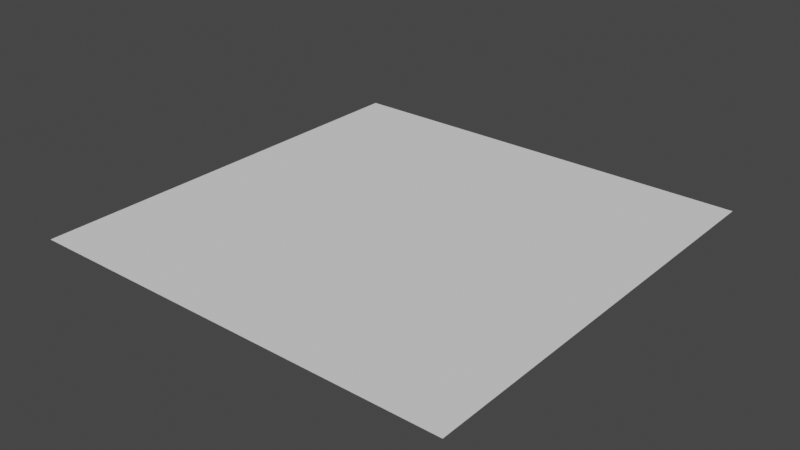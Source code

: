 # Source: Map_2560.blend  (saved by Blender 3.3.6; exported with 4.5.12 LTS)
import bpy
from mathutils import Matrix  # noqa: F401  (used for matrix-valued properties, if any)

bpy.ops.wm.read_factory_settings(use_empty=True)
scene = bpy.context.scene
scene.name = 'Scene'

# ---- collections
col_collection = bpy.data.collections.new('Collection'); scene.collection.children.link(col_collection)

# ---- world
world_world = bpy.data.worlds.new('World'); scene.world = world_world
world_world.use_nodes = True; world_world.node_tree.nodes.clear()
_N = world_world.node_tree.nodes; _L = world_world.node_tree.links
n0 = _N.new('ShaderNodeOutputWorld'); n0.name = 'World Output'; n0.location = (300, 300)
n1 = _N.new('ShaderNodeBackground'); n1.name = 'Background'; n1.location = (10, 300)
n1.inputs[0].default_value = (0.05088, 0.05088, 0.05088, 1.0)
_L.new(n1.outputs[0], n0.inputs[0])
n0.is_active_output = True
world_world.color = (0.05088, 0.05088, 0.05088)
world_world.use_sun_shadow = False
world_world.sun_shadow_jitter_overblur = 0.0

# ---- meshes
me_plane = bpy.data.meshes.new('Plane')
me_plane.from_pydata([(-1.0, -1.0, 0.0), (1.0, -1.0, 0.0), (-1.0, 1.0, 0.0), (1.0, 1.0, 0.0)], [], [(0, 1, 3, 2)])
_uv = me_plane.uv_layers.new(name='UVMap')
_uv.uv.foreach_set('vector', [0.0, 0.0, 1.0, 0.0, 1.0, 1.0, 0.0, 1.0])
me_plane.update()

# ---- objects
ob_plane = bpy.data.objects.new('Plane', me_plane)

# ---- transforms, parenting, visibility, modifiers, constraints
ob_plane.location = (0.0, 0.0, 0.0)
ob_plane.scale = (2560.0, 2560.0, 0.0)
_m = ob_plane.modifiers.new('Subdivision', 'SUBSURF')
_m.subdivision_type = 'SIMPLE'
_m.levels = 5
_m.show_only_control_edges = False

# ---- collection membership
col_collection.objects.link(ob_plane)

# ---- scene / render settings (as saved in the file)
scene.frame_start = 1; scene.frame_end = 250; scene.frame_set(1)
scene.render.engine = 'BLENDER_EEVEE_NEXT'
scene.cycles.sampling_pattern = 'TABULATED_SOBOL'
scene.cycles.use_light_tree = False
scene.view_settings.view_transform = 'Filmic'
bpy.context.view_layer.update()

# ---- added for rendering (the .blend has no active camera and no usable light): camera, sun
cam_auto = bpy.data.cameras.new('AutoCamera')
cam_auto.lens = 50.0
cam_auto.sensor_width = 36.0
cam_auto.clip_end = 117573.0
ob_auto_camera = bpy.data.objects.new('AutoCamera', cam_auto)
scene.collection.objects.link(ob_auto_camera)
ob_auto_camera.location = (6699.37, -8039.24, 5359.49)
ob_auto_camera.rotation_euler = (1.09748, -7.21219e-08, 0.694738)
scene.camera = ob_auto_camera
light_auto_sun = bpy.data.lights.new('AutoSun', 'SUN')
light_auto_sun.energy = 3.0
light_auto_sun.angle = 0.0523599
ob_auto_sun = bpy.data.objects.new('AutoSun', light_auto_sun)
scene.collection.objects.link(ob_auto_sun)
ob_auto_sun.rotation_euler = (0.872665, 0.174533, 0.523599)
bpy.context.view_layer.update()
